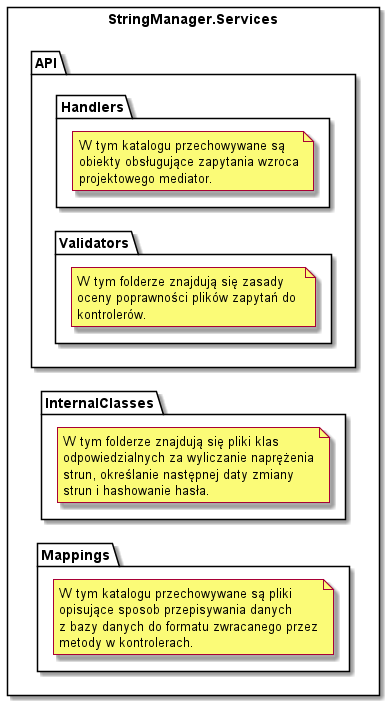

The diagram above was rendered by PlantUML. Its source (embedded in the PNG):
@startuml

allowmixing
left to right direction

package StringManager.Services <<Rectangle>>
{
    package API
    {

        package Handlers
        {
            note as HandlersNote
                W tym katalogu przechowywane są
                obiekty obsługujące zapytania wzroca
                projektowego mediator.
            end note
        }

        package Validators
        {
            note as ValidatorsNote
                W tym folderze znajdują się zasady
                oceny poprawności plików zapytań do 
                kontrolerów.
            end note
        }
    }

    package InternalClasses
    {
        note as InternalClassesnote
            W tym folderze znajdują się pliki klas
            odpowiedzialnych za wyliczanie naprężenia
            strun, określanie następnej daty zmiany
            strun i hashowanie hasła.
        end note
    }
    package Mappings
    {
        note as MappingsNote
            W tym katalogu przechowywane są pliki
            opisujące sposob przepisywania danych
            z bazy danych do formatu zwracanego przez
            metody w kontrolerach.
        end note
    }



@enduml